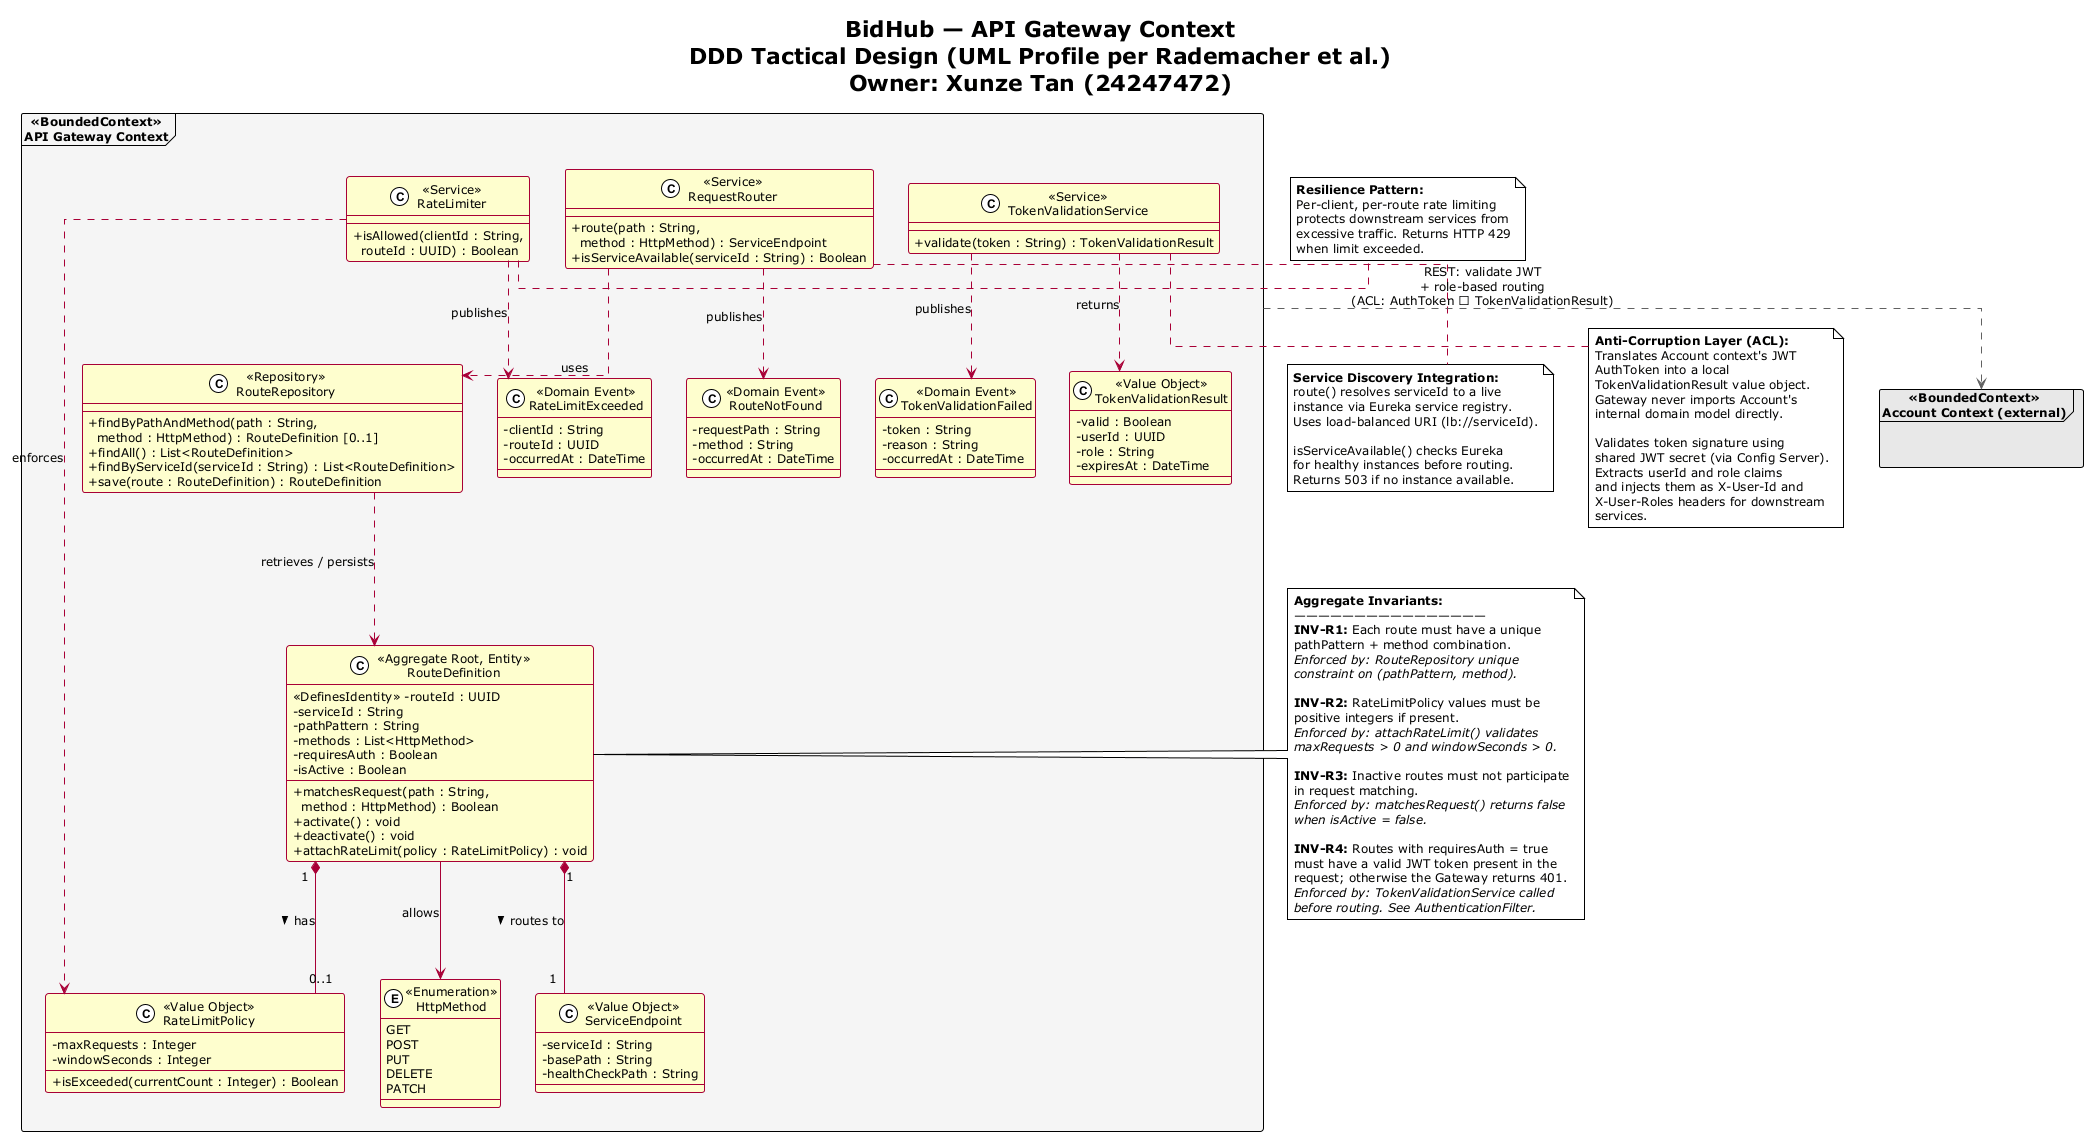

The diagram above was rendered by PlantUML. Its source (embedded in the PNG):
@startuml API Gateway Bounded Context - DDD Tactical Design
!theme plain
skinparam classAttributeIconSize 0
skinparam classFontSize 13
skinparam packageFontSize 14
skinparam noteFontSize 11
skinparam defaultFontSize 12
skinparam shadowing false
skinparam linetype ortho
skinparam packageStyle frame
skinparam class {
    BackgroundColor #FEFECE
    BorderColor #A80036
    ArrowColor #A80036
}

title **BidHub — API Gateway Context**\nDDD Tactical Design (UML Profile per Rademacher et al.)\nOwner: Xunze Tan (24247472)

' ============================================================
' BOUNDED CONTEXT
' ============================================================
package "<<BoundedContext>>\nAPI Gateway Context" as GatewayBC #F5F5F5 {

    ' ============================================================
    ' AGGREGATE 1: RouteDefinition
    ' Each route maps an incoming path+method to a downstream
    ' service endpoint. Carries its own rate-limit policy.
    ' ============================================================
    class "<<Aggregate Root, Entity>>\nRouteDefinition" as Route {
        <<DefinesIdentity>> -routeId : UUID
        -serviceId : String
        -pathPattern : String
        -methods : List<HttpMethod>
        -requiresAuth : Boolean
        -isActive : Boolean
        __
        +matchesRequest(path : String,\n  method : HttpMethod) : Boolean
        +activate() : void
        +deactivate() : void
        +attachRateLimit(policy : RateLimitPolicy) : void
    }

    ' ============================================================
    ' VALUE OBJECTS
    ' ============================================================
    class "<<Value Object>>\nRateLimitPolicy" as RateLimit {
        -maxRequests : Integer
        -windowSeconds : Integer
        __
        +isExceeded(currentCount : Integer) : Boolean
    }

    class "<<Value Object>>\nServiceEndpoint" as Endpoint {
        -serviceId : String
        -basePath : String
        -healthCheckPath : String
    }

    class "<<Value Object>>\nTokenValidationResult" as TokenResult {
        -valid : Boolean
        -userId : UUID
        -role : String
        -expiresAt : DateTime
    }

    ' ============================================================
    ' ENUMERATIONS
    ' ============================================================
    enum "<<Enumeration>>\nHttpMethod" as HttpMethod {
        GET
        POST
        PUT
        DELETE
        PATCH
    }

    ' ============================================================
    ' REPOSITORIES (one per aggregate root)
    ' ============================================================
    class "<<Repository>>\nRouteRepository" as RouteRepo {
        +findByPathAndMethod(path : String,\n  method : HttpMethod) : RouteDefinition [0..1]
        +findAll() : List<RouteDefinition>
        +findByServiceId(serviceId : String) : List<RouteDefinition>
        +save(route : RouteDefinition) : RouteDefinition
    }

    ' ============================================================
    ' DOMAIN SERVICES
    ' ============================================================
    class "<<Service>>\nRequestRouter" as Router {
        +route(path : String,\n  method : HttpMethod) : ServiceEndpoint
        +isServiceAvailable(serviceId : String) : Boolean
    }

    class "<<Service>>\nTokenValidationService" as TokenService {
        +validate(token : String) : TokenValidationResult
    }

    class "<<Service>>\nRateLimiter" as RateLimiter {
        +isAllowed(clientId : String,\n  routeId : UUID) : Boolean
    }

    ' ============================================================
    ' DOMAIN EVENTS — PUBLISHED
    ' ============================================================
    together {
        class "<<Domain Event>>\nRateLimitExceeded" as EvRateLimit {
            -clientId : String
            -routeId : UUID
            -occurredAt : DateTime
        }

        class "<<Domain Event>>\nTokenValidationFailed" as EvTokenFail {
            -token : String
            -reason : String
            -occurredAt : DateTime
        }

        class "<<Domain Event>>\nRouteNotFound" as EvRouteNotFound {
            -requestPath : String
            -method : String
            -occurredAt : DateTime
        }
    }

    ' ============================================================
    ' RELATIONSHIPS
    ' ============================================================

    ' Aggregate composition
    Route "1" *-- "0..1" RateLimit : has >
    Route "1" *-- "1" Endpoint : routes to >

    ' Enum usage
    Route --> HttpMethod : allows

    ' Repositories
    RouteRepo ..> Route : retrieves / persists

    ' Domain Services
    Router ..> RouteRepo : uses
    Router ..> EvRouteNotFound : publishes
    RateLimiter ..> RateLimit : enforces
    RateLimiter ..> EvRateLimit : publishes
    TokenService ..> TokenResult : returns
    TokenService ..> EvTokenFail : publishes
}

' ============================================================
' INVARIANTS
' ============================================================
note right of Route
    **Aggregate Invariants:**
    ————————————————
    **INV-R1:** Each route must have a unique
    pathPattern + method combination.
    //Enforced by: RouteRepository unique//
    //constraint on (pathPattern, method).//

    **INV-R2:** RateLimitPolicy values must be
    positive integers if present.
    //Enforced by: attachRateLimit() validates//
    //maxRequests > 0 and windowSeconds > 0.//

    **INV-R3:** Inactive routes must not participate
    in request matching.
    //Enforced by: matchesRequest() returns false//
    //when isActive = false.//

    **INV-R4:** Routes with requiresAuth = true
    must have a valid JWT token present in the
    request; otherwise the Gateway returns 401.
    //Enforced by: TokenValidationService called//
    //before routing. See AuthenticationFilter.//
end note

note bottom of TokenService
    **Anti-Corruption Layer (ACL):**
    Translates Account context's JWT
    AuthToken into a local
    TokenValidationResult value object.
    Gateway never imports Account's
    internal domain model directly.

    Validates token signature using
    shared JWT secret (via Config Server).
    Extracts userId and role claims
    and injects them as X-User-Id and
    X-User-Roles headers for downstream
    services.
end note

note bottom of Router
    **Service Discovery Integration:**
    route() resolves serviceId to a live
    instance via Eureka service registry.
    Uses load-balanced URI (lb://serviceId).

    isServiceAvailable() checks Eureka
    for healthy instances before routing.
    Returns 503 if no instance available.
end note

note right of RateLimiter
    **Resilience Pattern:**
    Per-client, per-route rate limiting
    protects downstream services from
    excessive traffic. Returns HTTP 429
    when limit exceeded.
end note

' ============================================================
' EXTERNAL CONTEXT REFERENCES
' ============================================================
package "<<BoundedContext>>\nAccount Context (external)" as AccountExt #E8E8E8 {
}

GatewayBC .[#616161,dashed].> AccountExt : "REST: validate JWT\n+ role-based routing\n(ACL: AuthToken → TokenValidationResult)"

@enduml